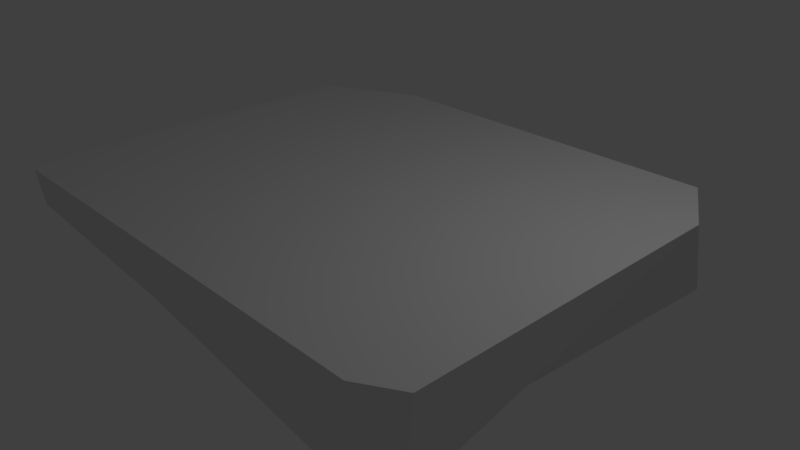 # Source: plateform1.blend  (saved by Blender 2.79.0; exported with 4.5.12 LTS)
import bpy
from mathutils import Matrix  # noqa: F401  (used for matrix-valued properties, if any)

bpy.ops.wm.read_factory_settings(use_empty=True)
scene = bpy.context.scene
scene.name = 'Scene'

# ---- collections
col_collection_1 = bpy.data.collections.new('Collection 1'); scene.collection.children.link(col_collection_1)

# ---- materials (node trees are filled in below, after node groups)
mat_material = bpy.data.materials.new('Material')
mat_material.alpha_threshold = 0.0
mat_material.use_transparent_shadow = False
mat_material.roughness = 0.5
mat_material.line_color = (0.0, 0.0, 0.0, 1.0)

# ---- material node trees

# ---- world
world_world = bpy.data.worlds.new('World'); scene.world = world_world
world_world.color = (0.05088, 0.05088, 0.05088)
world_world.use_sun_shadow = False
world_world.sun_shadow_jitter_overblur = 0.0
world_world.cycles.sampling_method = 'MANUAL'

# ---- cameras
cam_camera = bpy.data.cameras.new('Camera')
cam_camera.clip_end = 100.0
cam_camera.lens = 35.0
cam_camera.sensor_width = 32.0
cam_camera.sensor_height = 18.0
cam_camera.ortho_scale = 7.314
cam_camera.dof.focus_distance = 0.0
cam_camera.dof.aperture_fstop = 128.0

# ---- lights
light_lamp = bpy.data.lights.new('Lamp', 'POINT')
light_lamp.transmission_factor = 0.0
light_lamp.cutoff_distance = 30.0
light_lamp.energy = 100.0
light_lamp.shadow_buffer_clip_start = 1.001
light_lamp.shadow_soft_size = 0.1
light_lamp.shadow_maximum_resolution = 0.006
light_lamp.use_absolute_resolution = True

# ---- meshes
me_cube = bpy.data.meshes.new('Cube')
me_cube.from_pydata([(0.1681, 1.676, -0.9645), (-0.007595, 1.533, -1.031), (1.045, -0.2224, -1.047), (2.458, -0.8654, -0.7977), (-2.594, -1.075, -0.4313), (-3.159, 2.481, -0.4412), (-2.471, -1.976, -0.4223), (-2.041, -2.131, -0.5523), (-1.79, -2.094, -0.6349), (-1.162, 1.458, -1.028), (-0.6901, -0.3728, -1.082), (-2.034, 2.822, 1.0), (-3.411, 2.168, 1.0), (-3.031, 2.7, -0.3349), (-3.251, 2.606, -0.3749), (-3.239, -2.822, 1.0), (-3.318, -2.57, 0.409), (-3.287, -2.658, 0.3925), (-3.257, -2.744, 0.4712), (-3.411, -2.337, 1.0), (3.411, -2.521, 1.0), (3.272, -2.536, -0.2793), (2.91, -2.752, -0.2335), (2.9, -2.822, 1.0), (3.101, 2.713, -0.07244), (3.297, 2.381, -0.07625), (2.874, 2.822, 1.0), (3.411, 1.909, 1.0)], [], [(7, 6, 4, 5, 9, 10, 8), (23, 22, 21, 20), (11, 13, 14, 12), (2, 10, 9, 1), (18, 15, 19, 16, 17), (16, 4, 6, 17), (1, 9, 5, 14, 13, 0), (16, 19, 12, 14, 5, 4), (26, 24, 0, 13, 11), (7, 18, 17, 6), (22, 23, 15, 18, 7, 8), (3, 21, 22, 8, 10, 2), (25, 27, 20, 21, 3), (26, 11, 12, 19, 15, 23, 20, 27), (0, 24, 25, 3, 2, 1), (24, 26, 27, 25)])
me_cube.materials.append(mat_material)
me_cube.use_remesh_preserve_volume = False
me_cube.use_remesh_preserve_attributes = False
me_cube.use_mirror_vertex_groups = False
me_cube.update()

# ---- objects
ob_cube = bpy.data.objects.new('Cube', me_cube)
ob_lamp = bpy.data.objects.new('Lamp', light_lamp)
ob_camera = bpy.data.objects.new('Camera', cam_camera)

# ---- transforms, parenting, visibility, modifiers, constraints
ob_cube.location = (0.0, 0.0, 0.0)
ob_cube.lock_rotations_4d = False
ob_cube.empty_display_type = 'ARROWS'
ob_cube.lineart.crease_threshold = 0.0
ob_lamp.location = (4.076, 1.005, 5.904)
ob_lamp.rotation_euler = (0.6503, 0.05522, 1.866)
ob_lamp.lock_rotations_4d = False
ob_lamp.empty_display_type = 'ARROWS'
ob_lamp.color = (0.0, 0.0, 0.0, 0.0)
ob_lamp.lineart.crease_threshold = 0.0
ob_camera.location = (7.481, -6.508, 5.344)
ob_camera.rotation_euler = (1.109, 0.0, 0.8149)
ob_camera.lock_rotations_4d = False
ob_camera.empty_display_type = 'ARROWS'
ob_camera.color = (0.0, 0.0, 0.0, 0.0)
ob_camera.display_type = 'WIRE'
ob_camera.lineart.crease_threshold = 0.0

# ---- collection membership
col_collection_1.objects.link(ob_cube)
col_collection_1.objects.link(ob_lamp)
col_collection_1.objects.link(ob_camera)

# ---- scene / render settings (as saved in the file)
scene.camera = ob_camera
scene.frame_start = 1; scene.frame_end = 250; scene.frame_set(16)
scene.render.engine = 'BLENDER_EEVEE_NEXT'
scene.render.resolution_percentage = 50
scene.render.dither_intensity = 0.0
scene.cycles.use_denoising = False
scene.cycles.samples = 128
scene.cycles.sampling_pattern = 'TABULATED_SOBOL'
scene.cycles.use_adaptive_sampling = False
scene.cycles.use_light_tree = False
scene.cycles.blur_glossy = 0.0
scene.cycles.sample_clamp_indirect = 0.0
scene.view_settings.view_transform = 'Standard'
bpy.context.view_layer.update()

